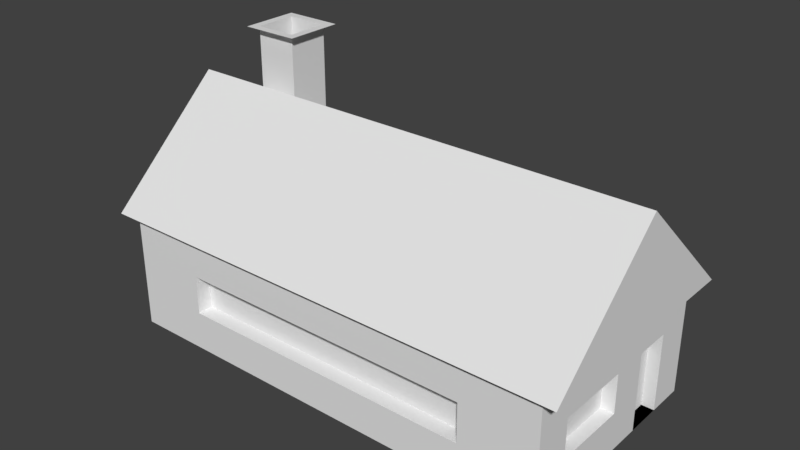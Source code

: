 # Source: house2.blend  (saved by Blender 2.79.0; exported with 4.5.12 LTS)
import bpy
from mathutils import Matrix  # noqa: F401  (used for matrix-valued properties, if any)

bpy.ops.wm.read_factory_settings(use_empty=True)
scene = bpy.context.scene
scene.name = 'Scene'

# ---- collections
col_collection_1 = bpy.data.collections.new('Collection 1'); scene.collection.children.link(col_collection_1)

# ---- world
world_world = bpy.data.worlds.new('World'); scene.world = world_world
world_world.color = (0.05088, 0.05088, 0.05088)
world_world.use_sun_shadow = False
world_world.sun_shadow_jitter_overblur = 0.0
world_world.cycles.sampling_method = 'MANUAL'

# ---- meshes
me_cube = bpy.data.meshes.new('Cube')
me_cube.from_pydata([(-1.0, -1.0, -1.0), (-1.0, -1.0, 1.0), (-1.0, 1.0, -1.0), (-1.0, 1.0, 1.0), (1.0, -1.0, -1.0), (1.0, -1.0, 1.0), (1.0, 1.0, -1.0), (1.0, 1.0, 1.0), (-1.392, -1.392, 1.0), (-1.392, 1.392, 1.0), (1.392, 1.392, 1.0), (1.392, -1.392, 1.0)], [], [(0, 1, 3, 2), (2, 3, 7, 6), (6, 7, 5, 4), (4, 5, 1, 0), (2, 6, 4, 0), (5, 7, 10, 11), (3, 1, 8, 9), (1, 5, 11, 8), (7, 3, 9, 10)])
me_cube.use_remesh_preserve_volume = False
me_cube.use_remesh_preserve_attributes = False
me_cube.use_mirror_vertex_groups = False
me_cube.update()
me_cube_001 = bpy.data.meshes.new('Cube.001')
me_cube_001.from_pydata([(0.5804, 5.96e-08, 2.89), (0.5804, 0.2837, 1.0), (0.5804, -0.2837, 1.0), (-0.5804, -0.2837, 1.0), (-0.5804, 0.2837, 1.0), (-0.5413, 0.2646, 1.0), (-0.5413, 0.2646, -1.0), (-0.5413, -0.2646, 1.0), (-0.5413, -0.2646, -1.0), (0.5413, 0.2646, 1.0), (0.5413, 0.2646, -1.0), (0.5413, -0.2646, 1.0), (0.5413, -0.2646, -1.0), (-0.5804, 5.96e-08, 2.89), (-0.5413, -0.2646, 0.6667), (-0.5413, -0.2646, 0.3333), (-0.5413, -0.2646, -1.49e-07), (-0.5413, -0.2646, -0.3333), (-0.5413, -0.2646, -0.6667), (0.3609, -0.2646, -1.0), (0.1804, -0.2646, -1.0), (-1.49e-08, -0.2646, -1.0), (-0.1804, -0.2646, -1.0), (-0.3609, -0.2646, -1.0), (-0.5413, -0.1764, -1.0), (-0.5413, -0.08819, -1.0), (-0.5413, 5.96e-08, -1.0), (-0.5413, 0.08819, -1.0), (-0.5413, 0.1764, -1.0), (0.5413, -0.1764, 1.0), (0.5413, -0.08819, 1.0), (0.5413, 5.96e-08, 1.0), (0.5413, 0.08819, 1.0), (0.5413, 0.1764, 1.0), (-0.3609, 0.2646, -1.0), (-0.1804, 0.2646, -1.0), (1.49e-08, 0.2646, -1.0), (0.1804, 0.2646, -1.0), (0.3609, 0.2646, -1.0), (-0.5413, 0.2646, 0.6667), (-0.5413, 0.2646, 0.3333), (-0.5413, 0.2646, -1.49e-07), (-0.5413, 0.2646, -0.3333), (-0.5413, 0.2646, -0.6667), (-0.5413, 0.1764, 1.0), (-0.5413, 0.08819, 1.0), (-0.5413, 5.96e-08, 1.0), (-0.5413, -0.08819, 1.0), (-0.5413, -0.1764, 1.0), (-0.3609, -0.2646, 1.0), (-0.1804, -0.2646, 1.0), (1.49e-08, -0.2646, 1.0), (0.1804, -0.2646, 1.0), (0.3609, -0.2646, 1.0), (0.3609, 0.2646, 1.0), (0.1804, 0.2646, 1.0), (-1.49e-08, 0.2646, 1.0), (-0.1804, 0.2646, 1.0), (-0.3609, 0.2646, 1.0), (0.5413, 0.2646, 0.6667), (0.5413, 0.2646, 0.3333), (0.5413, 0.2646, -1.49e-07), (0.5413, 0.2646, -0.3333), (0.5413, 0.2646, -0.6667), (0.5413, -0.2646, -0.6667), (0.5413, -0.2646, -0.3333), (0.5413, -0.2646, -8.941e-08), (0.5413, -0.2646, 0.3333), (0.5413, -0.2646, 0.6667), (0.5413, 0.1764, -1.0), (0.5413, 0.08819, -1.0), (0.5413, 5.96e-08, -1.0), (0.5413, -0.08819, -1.0), (0.5413, -0.1764, -1.0), (0.5413, -0.1764, -0.6667), (0.5413, -0.08819, -0.6667), (0.5413, 5.96e-08, -0.6667), (0.5413, 0.08819, -0.6667), (0.5413, 0.1764, -0.6667), (0.5413, -0.1764, -0.3333), (0.5413, -0.08819, -0.3333), (0.5413, 5.96e-08, -0.3333), (0.5413, 0.08819, -0.3333), (0.5413, 0.1764, -0.3333), (0.5413, -0.1764, -9.934e-08), (0.5413, -0.08819, -1.093e-07), (0.5413, 5.96e-08, -1.192e-07), (-0.3609, -0.2281, -0.3333), (0.5413, 0.1764, -1.391e-07), (0.5413, -0.1764, 0.3333), (0.5413, -0.08819, 0.3333), (0.5413, 5.96e-08, 0.3333), (0.5413, 0.08819, 0.3333), (0.5413, 0.1764, 0.3333), (0.5413, -0.1764, 0.6667), (0.5413, -0.08819, 0.6667), (0.5413, 5.96e-08, 0.6667), (0.5413, 0.08819, 0.6667), (0.5413, 0.1764, 0.6667), (-0.5413, 0.1764, -0.6667), (-0.5413, 0.08819, -0.6667), (-0.5413, 5.96e-08, -0.6667), (-0.5413, -0.08819, -0.6667), (-0.5413, -0.1764, -0.6667), (-0.5413, 0.1764, -0.3333), (-0.5413, 0.08819, -0.3333), (-0.5413, 5.96e-08, -0.3333), (-0.5413, -0.08819, -0.3333), (-0.5413, -0.1764, -0.3333), (-0.5413, 0.1764, -1.49e-07), (-0.5413, 0.08819, -1.49e-07), (-0.5413, 5.96e-08, -1.49e-07), (-0.5413, -0.1764, -1.49e-07), (-0.5413, 0.1764, 0.3333), (-0.5413, 0.08819, 0.3333), (-0.5413, 5.96e-08, 0.3333), (-0.5413, -0.08819, 0.3333), (-0.5413, -0.1764, 0.3333), (-0.5413, 0.1764, 0.6667), (-0.5413, 0.08819, 0.6667), (-0.5413, 5.96e-08, 0.6667), (-0.5413, -0.08819, 0.6667), (-0.5413, -0.1764, 0.6667), (-0.3609, -0.2646, -0.6667), (-0.1804, -0.2646, -0.6667), (1.49e-08, -0.2646, -0.6667), (0.1804, -0.2646, -0.6667), (0.3609, -0.2646, -0.6667), (-0.3609, -0.2646, -0.3333), (-0.1804, -0.2646, -0.3333), (1.49e-08, -0.2646, -0.3333), (0.1804, -0.2646, -0.3333), (0.3609, -0.2646, -0.3333), (-0.3609, -0.2646, -1.391e-07), (0.3609, -0.2646, -9.934e-08), (-0.3609, -0.2646, 0.3333), (-0.1804, -0.2646, 0.3333), (1.49e-08, -0.2646, 0.3333), (0.1804, -0.2646, 0.3333), (0.3609, -0.2646, 0.3333), (-0.3609, -0.2646, 0.6667), (-0.1804, -0.2646, 0.6667), (1.49e-08, -0.2646, 0.6667), (0.1804, -0.2646, 0.6667), (0.3609, -0.2646, 0.6667), (0.3609, 0.1764, -1.0), (0.3609, 0.08819, -1.0), (0.3609, 5.96e-08, -1.0), (0.3609, -0.08819, -1.0), (0.3609, -0.1764, -1.0), (0.1804, 0.1764, -1.0), (0.1804, 0.08819, -1.0), (0.1804, 5.96e-08, -1.0), (0.1804, -0.08819, -1.0), (0.1804, -0.1764, -1.0), (9.934e-09, 0.1764, -1.0), (4.967e-09, 0.08819, -1.0), (-4.441e-16, 5.96e-08, -1.0), (-4.967e-09, -0.08819, -1.0), (-9.934e-09, -0.1764, -1.0), (-0.1804, 0.1764, -1.0), (-0.1804, 0.08819, -1.0), (-0.1804, 5.96e-08, -1.0), (-0.1804, -0.08819, -1.0), (-0.1804, -0.1764, -1.0), (-0.3609, 0.1764, -1.0), (-0.3609, 0.08819, -1.0), (-0.3609, 5.96e-08, -1.0), (-0.3609, -0.08819, -1.0), (-0.3609, -0.1764, -1.0), (0.3609, 0.2646, -0.6667), (0.1804, 0.2646, -0.6667), (-1.49e-08, 0.2646, -0.6667), (-0.1804, 0.2646, -0.6667), (-0.3609, 0.2646, -0.6667), (0.3609, 0.2646, -0.3333), (0.1804, 0.2646, -0.3333), (-1.49e-08, 0.2646, -0.3333), (-0.1804, 0.2646, -0.3333), (-0.3609, 0.2646, -0.3333), (0.3609, 0.2646, -1.49e-07), (0.1804, 0.2646, -1.49e-07), (0.5226, 0.08819, -0.3333), (0.5226, 5.96e-08, -0.3333), (-0.3609, 0.2646, -1.49e-07), (0.3609, 0.2646, 0.3333), (0.1804, 0.2646, 0.3333), (-1.49e-08, 0.2646, 0.3333), (-0.1804, 0.2646, 0.3333), (-0.3609, 0.2646, 0.3333), (0.3609, 0.2646, 0.6667), (0.1804, 0.2646, 0.6667), (-1.49e-08, 0.2646, 0.6667), (-0.1804, 0.2646, 0.6667), (-0.3609, 0.2646, 0.6667), (-0.5114, 0.08819, -1.0), (-0.5114, 0.1764, -1.0), (-0.5114, 0.1764, -0.6667), (-0.5114, 0.08819, -0.6667), (-0.5114, 0.1764, -0.3333), (-0.5114, 0.08819, -0.3333), (-0.5114, 0.1764, -1.49e-07), (-0.5114, 0.08819, -1.49e-07), (-0.5114, 0.1764, 0.3333), (-0.5114, 0.08819, 0.3333), (-0.5103, 5.96e-08, -0.3333), (-0.5103, -0.08819, -0.3333), (-0.5103, -0.1764, -0.3333), (-0.5103, 5.96e-08, -1.49e-07), (-0.5103, -0.08819, -1.49e-07), (-0.5103, -0.1764, -1.49e-07), (-0.5103, 5.96e-08, 0.3333), (-0.5103, -0.08819, 0.3333), (-0.5103, -0.1764, 0.3333), (0.1804, 0.2315, -0.3333), (-1.49e-08, 0.2315, -0.3333), (-0.1804, 0.2315, -0.3333), (-0.3609, 0.2315, -0.3333), (0.1804, 0.2315, -1.49e-07), (-1.49e-08, 0.2315, -1.49e-07), (-0.1804, 0.2315, -1.49e-07), (-0.3609, 0.2315, -1.49e-07), (0.1804, 0.2315, 0.3333), (-1.49e-08, 0.2315, 0.3333), (-0.1804, 0.2315, 0.3333), (-0.3609, 0.2315, 0.3333), (0.5226, 0.1764, -0.3333), (0.5226, 5.96e-08, -1.192e-07), (0.5226, 0.08819, -1.291e-07), (0.5226, 0.1764, -1.391e-07), (0.5226, 5.96e-08, 0.3333), (0.5226, 0.08819, 0.3333), (0.5226, 0.1764, 0.3333), (-0.1804, -0.2281, -0.3333), (1.49e-08, -0.2281, -0.3333), (0.1804, -0.2281, -0.3333), (0.3609, -0.2281, -0.3333), (-0.3609, -0.2281, -1.391e-07), (-0.1804, -0.2281, -1.291e-07), (1.49e-08, -0.2281, -1.192e-07), (0.1804, -0.2281, -1.093e-07), (0.3609, -0.2281, -9.934e-08), (-0.3609, -0.2281, 0.3333), (-0.1804, -0.2281, 0.3333), (1.49e-08, -0.2281, 0.3333), (0.1804, -0.2281, 0.3333), (0.3609, -0.2281, 0.3333)], [], [(2, 3, 13, 0), (9, 33, 32, 31, 30, 29, 11, 4, 3), (7, 48, 47, 46, 45, 44, 5, 2, 1), (1, 2, 0), (11, 53, 52, 51, 50, 49, 7, 1, 4), (194, 58, 5, 39), (3, 4, 13), (5, 58, 57, 56, 55, 54, 9, 3, 2), (169, 24, 8, 23), (144, 53, 11, 68), (122, 48, 7, 14), (98, 33, 9, 59), (4, 1, 0, 13), (69, 78, 63, 10), (78, 83, 62, 63), (83, 88, 61, 62), (88, 93, 60, 61), (93, 98, 59, 60), (12, 64, 74, 73), (73, 74, 75, 72), (72, 75, 76, 71), (71, 76, 77, 70), (70, 77, 78, 69), (64, 65, 79, 74), (74, 79, 80, 75), (75, 80, 81, 76), (76, 81, 82, 77), (77, 82, 83, 78), (65, 66, 84, 79), (79, 84, 85, 80), (80, 85, 86, 81), (91, 92, 231, 230), (83, 82, 182, 226), (66, 67, 89, 84), (84, 89, 90, 85), (85, 90, 91, 86), (88, 83, 226, 229), (82, 81, 183, 182), (67, 68, 94, 89), (89, 94, 95, 90), (90, 95, 96, 91), (91, 96, 97, 92), (92, 97, 98, 93), (68, 11, 29, 94), (94, 29, 30, 95), (95, 30, 31, 96), (96, 31, 32, 97), (97, 32, 33, 98), (24, 103, 18, 8), (103, 108, 17, 18), (108, 112, 16, 17), (112, 117, 15, 16), (117, 122, 14, 15), (6, 43, 99, 28), (99, 104, 199, 197), (27, 100, 101, 26), (26, 101, 102, 25), (25, 102, 103, 24), (43, 42, 104, 99), (109, 113, 203, 201), (100, 105, 106, 101), (101, 106, 107, 102), (102, 107, 108, 103), (42, 41, 109, 104), (100, 27, 195, 198), (105, 110, 111, 106), (107, 106, 205, 206), (116, 117, 213, 212), (41, 40, 113, 109), (110, 105, 200, 202), (110, 114, 115, 111), (111, 115, 211, 208), (117, 112, 210, 213), (40, 39, 118, 113), (113, 118, 119, 114), (114, 119, 120, 115), (115, 120, 121, 116), (116, 121, 122, 117), (39, 5, 44, 118), (118, 44, 45, 119), (119, 45, 46, 120), (120, 46, 47, 121), (121, 47, 48, 122), (19, 127, 64, 12), (127, 132, 65, 64), (132, 134, 66, 65), (134, 139, 67, 66), (139, 144, 68, 67), (8, 18, 123, 23), (23, 123, 124, 22), (22, 124, 125, 21), (21, 125, 126, 20), (20, 126, 127, 19), (18, 17, 128, 123), (123, 128, 129, 124), (124, 129, 130, 125), (125, 130, 131, 126), (126, 131, 132, 127), (17, 16, 133, 128), (134, 132, 236, 241), (135, 136, 243, 242), (128, 133, 237, 87), (138, 139, 246, 245), (16, 15, 135, 133), (130, 129, 233, 234), (137, 138, 245, 244), (139, 134, 241, 246), (129, 128, 87, 233), (15, 14, 140, 135), (135, 140, 141, 136), (136, 141, 142, 137), (137, 142, 143, 138), (138, 143, 144, 139), (14, 7, 49, 140), (140, 49, 50, 141), (141, 50, 51, 142), (142, 51, 52, 143), (143, 52, 53, 144), (73, 149, 19, 12), (149, 154, 20, 19), (154, 159, 21, 20), (159, 164, 22, 21), (164, 169, 23, 22), (10, 38, 145, 69), (69, 145, 146, 70), (70, 146, 147, 71), (71, 147, 148, 72), (72, 148, 149, 73), (38, 37, 150, 145), (145, 150, 151, 146), (146, 151, 152, 147), (147, 152, 153, 148), (148, 153, 154, 149), (37, 36, 155, 150), (150, 155, 156, 151), (151, 156, 157, 152), (152, 157, 158, 153), (153, 158, 159, 154), (36, 35, 160, 155), (155, 160, 161, 156), (156, 161, 162, 157), (157, 162, 163, 158), (158, 163, 164, 159), (35, 34, 165, 160), (160, 165, 166, 161), (161, 166, 167, 162), (162, 167, 168, 163), (163, 168, 169, 164), (34, 6, 28, 165), (165, 28, 27, 166), (166, 27, 26, 167), (167, 26, 25, 168), (168, 25, 24, 169), (34, 174, 43, 6), (174, 179, 42, 43), (179, 184, 41, 42), (184, 189, 40, 41), (189, 194, 39, 40), (10, 63, 170, 38), (38, 170, 171, 37), (37, 171, 172, 36), (36, 172, 173, 35), (35, 173, 174, 34), (63, 62, 175, 170), (170, 175, 176, 171), (171, 176, 177, 172), (172, 177, 178, 173), (173, 178, 179, 174), (62, 61, 180, 175), (175, 180, 181, 176), (181, 186, 222, 218), (187, 188, 224, 223), (189, 184, 221, 225), (61, 60, 185, 180), (180, 185, 186, 181), (179, 178, 216, 217), (186, 187, 223, 222), (176, 181, 218, 214), (60, 59, 190, 185), (185, 190, 191, 186), (186, 191, 192, 187), (187, 192, 193, 188), (188, 193, 194, 189), (59, 9, 54, 190), (190, 54, 55, 191), (191, 55, 56, 192), (192, 56, 57, 193), (193, 57, 58, 194), (196, 197, 198, 195), (197, 199, 200, 198), (199, 201, 202, 200), (201, 203, 204, 202), (114, 110, 202, 204), (105, 100, 198, 200), (104, 109, 201, 199), (27, 28, 196, 195), (28, 99, 197, 196), (113, 114, 204, 203), (205, 208, 209, 206), (206, 209, 210, 207), (208, 211, 212, 209), (209, 212, 213, 210), (112, 108, 207, 210), (108, 107, 206, 207), (115, 116, 212, 211), (106, 111, 208, 205), (214, 218, 219, 215), (215, 219, 220, 216), (216, 220, 221, 217), (218, 222, 223, 219), (219, 223, 224, 220), (220, 224, 225, 221), (177, 176, 214, 215), (188, 189, 225, 224), (184, 179, 217, 221), (178, 177, 215, 216), (183, 227, 228, 182), (182, 228, 229, 226), (227, 230, 231, 228), (228, 231, 232, 229), (81, 86, 227, 183), (93, 88, 229, 232), (86, 91, 230, 227), (92, 93, 232, 231), (87, 237, 238, 233), (233, 238, 239, 234), (234, 239, 240, 235), (235, 240, 241, 236), (237, 242, 243, 238), (238, 243, 244, 239), (239, 244, 245, 240), (240, 245, 246, 241), (131, 130, 234, 235), (136, 137, 244, 243), (133, 135, 242, 237), (132, 131, 235, 236)])
me_cube_001.use_remesh_preserve_volume = False
me_cube_001.use_remesh_preserve_attributes = False
me_cube_001.use_mirror_vertex_groups = False
me_cube_001.update()

# ---- objects
ob_cube_001 = bpy.data.objects.new('Cube.001', me_cube)
ob_cube = bpy.data.objects.new('Cube', me_cube_001)

# ---- transforms, parenting, visibility, modifiers, constraints
ob_cube_001.location = (-2.939, 0.8428, 3.613)
ob_cube_001.scale = (0.3626, 0.3626, 1.081)
ob_cube_001.lineart.crease_threshold = 0.0
ob_cube.location = (0.03677, 0.01702, 1.02)
ob_cube.scale = (-7.126, 7.251, 1.0)
ob_cube.lineart.crease_threshold = 0.0

# ---- collection membership
col_collection_1.objects.link(ob_cube_001)
col_collection_1.objects.link(ob_cube)

# ---- scene / render settings (as saved in the file)
scene.frame_start = 1; scene.frame_end = 250; scene.frame_set(1)
scene.render.engine = 'BLENDER_EEVEE_NEXT'
scene.render.resolution_percentage = 50
scene.render.dither_intensity = 0.0
scene.cycles.use_denoising = False
scene.cycles.samples = 128
scene.cycles.sampling_pattern = 'TABULATED_SOBOL'
scene.cycles.use_adaptive_sampling = False
scene.cycles.use_light_tree = False
scene.cycles.blur_glossy = 0.0
scene.cycles.sample_clamp_indirect = 0.0
scene.view_settings.view_transform = 'Standard'
bpy.context.view_layer.update()

# ---- added for rendering (the .blend has no active camera and no usable light): camera, sun
cam_auto = bpy.data.cameras.new('AutoCamera')
cam_auto.lens = 50.0
cam_auto.sensor_width = 36.0
cam_auto.clip_end = 1000.0
ob_auto_camera = bpy.data.objects.new('AutoCamera', cam_auto)
scene.collection.objects.link(ob_auto_camera)
ob_auto_camera.location = (9.61585, -11.4779, 10.0202)
ob_auto_camera.rotation_euler = (1.09748, -7.21219e-08, 0.694738)
scene.camera = ob_auto_camera
light_auto_sun = bpy.data.lights.new('AutoSun', 'SUN')
light_auto_sun.energy = 3.0
light_auto_sun.angle = 0.0523599
ob_auto_sun = bpy.data.objects.new('AutoSun', light_auto_sun)
scene.collection.objects.link(ob_auto_sun)
ob_auto_sun.rotation_euler = (0.872665, 0.174533, 0.523599)
bpy.context.view_layer.update()
